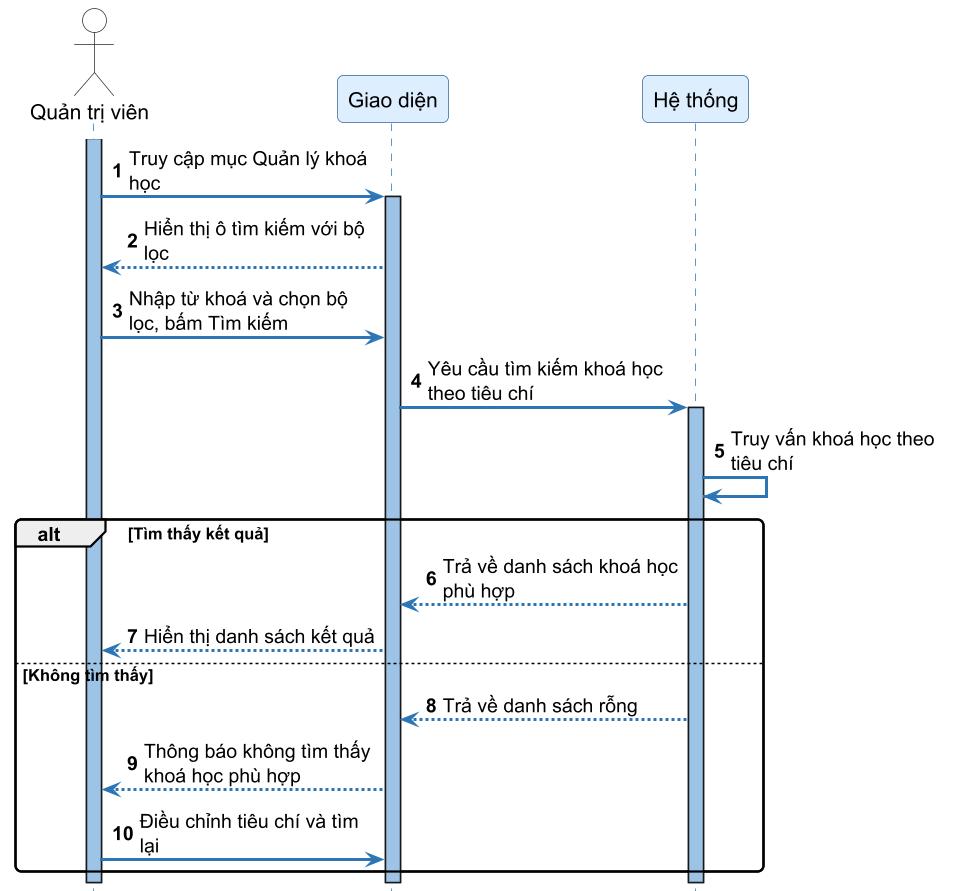

The diagram above was rendered by PlantUML. Its source (embedded in the PNG):
@startuml SD12_tim_kiem_khoa_hoc
skinparamlocked dpi 144
autonumber
skinparam sequenceArrowThickness 2
skinparam roundcorner 8
skinparam maxmessagesize 160
skinparam sequence {
    ArrowColor #2E75B6
    ActorBorderColor #333333
    LifeLineBorderColor #2E75B6
    LifeLineBackgroundColor #9DC3E6
    ParticipantBorderColor #336699
    ParticipantBackgroundColor #DDEEFF
    ParticipantFontSize 14
    ParticipantFontName "DejaVu Sans"
    ActorBackgroundColor White
    ActorFontName "DejaVu Sans"
    ActorFontSize 14
    NoteBackgroundColor #FFFFCC
    NoteBorderColor #CCCC00
}
skinparam fontname "DejaVu Sans"
hide footbox

actor "Quản trị viên" as Admin
participant "Giao diện" as FE
participant "Hệ thống" as SYS

activate Admin
Admin -> FE ++ : Truy cập mục Quản lý khoá học
FE --> Admin : Hiển thị ô tìm kiếm với bộ lọc

Admin -> FE : Nhập từ khoá và chọn bộ lọc, bấm Tìm kiếm

FE -> SYS ++ : Yêu cầu tìm kiếm khoá học theo tiêu chí
SYS -> SYS : Truy vấn khoá học theo tiêu chí

alt Tìm thấy kết quả
    SYS --> FE : Trả về danh sách khoá học phù hợp
    FE --> Admin : Hiển thị danh sách kết quả
else Không tìm thấy
    SYS --> FE : Trả về danh sách rỗng
    FE --> Admin : Thông báo không tìm thấy khoá học phù hợp
    Admin -> FE : Điều chỉnh tiêu chí và tìm lại
end
deactivate SYS
deactivate FE
deactivate Admin

@enduml